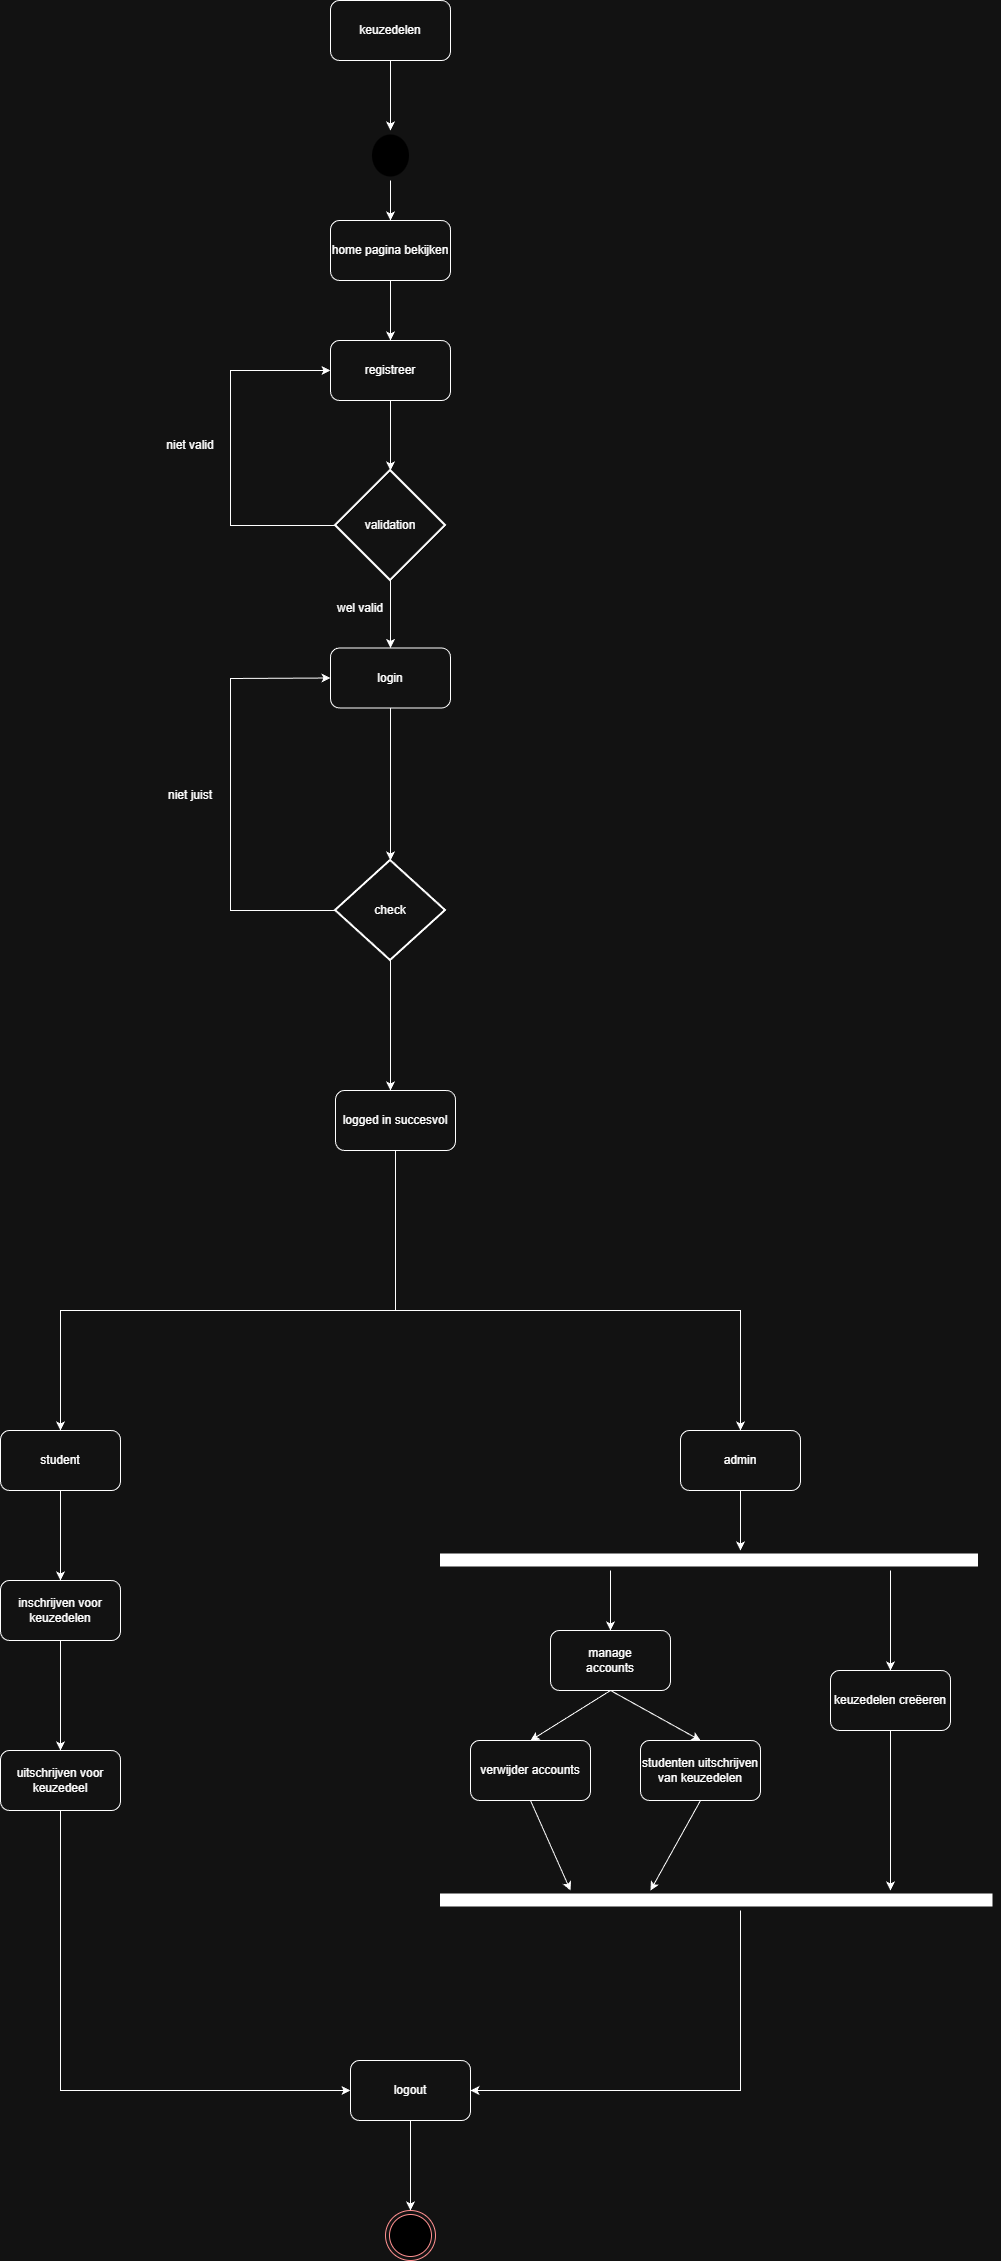

The diagram above was exported from draw.io. Its source (the exported page's mxGraphModel, read from the mxfile embedded in the PNG):
<mxGraphModel dx="552" dy="707" grid="1" gridSize="10" guides="1" tooltips="1" connect="1" arrows="1" fold="1" page="1" pageScale="1" pageWidth="827" pageHeight="1169" math="0" shadow="0">
  <root>
    <mxCell id="0" />
    <mxCell id="1" parent="0" />
    <mxCell id="SwBG-pK_5HjEcEeJAFZk-135" parent="1" style="rounded=1;whiteSpace=wrap;html=1;" value="keuzedelen" vertex="1">
      <mxGeometry height="60" width="120" x="1420" y="560" as="geometry" />
    </mxCell>
    <mxCell id="SwBG-pK_5HjEcEeJAFZk-136" edge="1" parent="1" source="SwBG-pK_5HjEcEeJAFZk-135" style="endArrow=classic;html=1;rounded=0;exitX=0.5;exitY=1;exitDx=0;exitDy=0;entryX=0.5;entryY=0;entryDx=0;entryDy=0;" target="SwBG-pK_5HjEcEeJAFZk-137" value="">
      <mxGeometry height="50" relative="1" width="50" as="geometry">
        <mxPoint x="1450" y="800" as="sourcePoint" />
        <mxPoint x="1480" y="700" as="targetPoint" />
      </mxGeometry>
    </mxCell>
    <mxCell id="SwBG-pK_5HjEcEeJAFZk-137" parent="1" style="ellipse;html=1;shape=endState;fillColor=light-dark(#000000,#000000);strokeColor=light-dark(#FF0000,transparent);" value="" vertex="1">
      <mxGeometry height="50" width="45" x="1457.5" y="690" as="geometry" />
    </mxCell>
    <mxCell id="SwBG-pK_5HjEcEeJAFZk-139" parent="1" style="rounded=1;whiteSpace=wrap;html=1;" value="registreer" vertex="1">
      <mxGeometry height="60" width="120" x="1420" y="900" as="geometry" />
    </mxCell>
    <mxCell id="SwBG-pK_5HjEcEeJAFZk-140" parent="1" style="rounded=1;whiteSpace=wrap;html=1;" value="login" vertex="1">
      <mxGeometry height="60" width="120" x="1420" y="1207.5" as="geometry" />
    </mxCell>
    <mxCell id="SwBG-pK_5HjEcEeJAFZk-141" edge="1" parent="1" source="SwBG-pK_5HjEcEeJAFZk-139" style="endArrow=classic;html=1;rounded=0;exitX=0.5;exitY=1;exitDx=0;exitDy=0;entryX=0.5;entryY=0;entryDx=0;entryDy=0;entryPerimeter=0;" target="SwBG-pK_5HjEcEeJAFZk-168" value="">
      <mxGeometry height="50" relative="1" width="50" as="geometry">
        <mxPoint x="1400" y="980" as="sourcePoint" />
        <mxPoint x="1480" y="1000" as="targetPoint" />
      </mxGeometry>
    </mxCell>
    <mxCell id="SwBG-pK_5HjEcEeJAFZk-162" parent="1" style="rounded=1;whiteSpace=wrap;html=1;" value="home pagina bekijken" vertex="1">
      <mxGeometry height="60" width="120" x="1420" y="780" as="geometry" />
    </mxCell>
    <mxCell id="SwBG-pK_5HjEcEeJAFZk-163" edge="1" parent="1" source="SwBG-pK_5HjEcEeJAFZk-137" style="endArrow=classic;html=1;rounded=0;exitX=0.5;exitY=1;exitDx=0;exitDy=0;entryX=0.5;entryY=0;entryDx=0;entryDy=0;" target="SwBG-pK_5HjEcEeJAFZk-162" value="">
      <mxGeometry height="50" relative="1" width="50" as="geometry">
        <mxPoint x="1140" y="1000" as="sourcePoint" />
        <mxPoint x="1190" y="950" as="targetPoint" />
      </mxGeometry>
    </mxCell>
    <mxCell id="SwBG-pK_5HjEcEeJAFZk-164" edge="1" parent="1" source="SwBG-pK_5HjEcEeJAFZk-162" style="endArrow=classic;html=1;rounded=0;exitX=0.5;exitY=1;exitDx=0;exitDy=0;entryX=0.5;entryY=0;entryDx=0;entryDy=0;" target="SwBG-pK_5HjEcEeJAFZk-139" value="">
      <mxGeometry height="50" relative="1" width="50" as="geometry">
        <mxPoint x="1140" y="1000" as="sourcePoint" />
        <mxPoint x="1190" y="950" as="targetPoint" />
      </mxGeometry>
    </mxCell>
    <mxCell id="SwBG-pK_5HjEcEeJAFZk-168" parent="1" style="strokeWidth=2;html=1;shape=mxgraph.flowchart.decision;whiteSpace=wrap;" value="validation" vertex="1">
      <mxGeometry height="110" width="110" x="1425" y="1030" as="geometry" />
    </mxCell>
    <mxCell id="SwBG-pK_5HjEcEeJAFZk-169" edge="1" parent="1" source="SwBG-pK_5HjEcEeJAFZk-168" style="endArrow=classic;html=1;rounded=0;exitX=0;exitY=0.5;exitDx=0;exitDy=0;exitPerimeter=0;entryX=0;entryY=0.5;entryDx=0;entryDy=0;" target="SwBG-pK_5HjEcEeJAFZk-139" value="">
      <mxGeometry height="50" relative="1" width="50" as="geometry">
        <Array as="points">
          <mxPoint x="1320" y="1085" />
          <mxPoint x="1320" y="930" />
        </Array>
        <mxPoint x="1390" y="1140" as="sourcePoint" />
        <mxPoint x="1440" y="1090" as="targetPoint" />
      </mxGeometry>
    </mxCell>
    <mxCell id="SwBG-pK_5HjEcEeJAFZk-170" parent="1" style="text;html=1;whiteSpace=wrap;strokeColor=none;fillColor=none;align=center;verticalAlign=middle;rounded=0;" value="niet valid" vertex="1">
      <mxGeometry height="30" width="60" x="1250" y="990" as="geometry" />
    </mxCell>
    <mxCell id="SwBG-pK_5HjEcEeJAFZk-172" edge="1" parent="1" source="SwBG-pK_5HjEcEeJAFZk-168" style="endArrow=classic;html=1;rounded=0;exitX=0.5;exitY=1;exitDx=0;exitDy=0;exitPerimeter=0;entryX=0.5;entryY=0;entryDx=0;entryDy=0;" target="SwBG-pK_5HjEcEeJAFZk-140" value="">
      <mxGeometry height="50" relative="1" width="50" as="geometry">
        <mxPoint x="1380" y="1250" as="sourcePoint" />
        <mxPoint x="1430" y="1200" as="targetPoint" />
      </mxGeometry>
    </mxCell>
    <mxCell id="SwBG-pK_5HjEcEeJAFZk-173" parent="1" style="text;html=1;whiteSpace=wrap;strokeColor=none;fillColor=none;align=center;verticalAlign=middle;rounded=0;" value="wel valid" vertex="1">
      <mxGeometry height="35" width="60" x="1420" y="1150" as="geometry" />
    </mxCell>
    <mxCell id="SwBG-pK_5HjEcEeJAFZk-174" parent="1" style="strokeWidth=2;html=1;shape=mxgraph.flowchart.decision;whiteSpace=wrap;" value="check" vertex="1">
      <mxGeometry height="100" width="110" x="1425" y="1420" as="geometry" />
    </mxCell>
    <mxCell id="SwBG-pK_5HjEcEeJAFZk-175" edge="1" parent="1" source="SwBG-pK_5HjEcEeJAFZk-140" style="endArrow=classic;html=1;rounded=0;exitX=0.5;exitY=1;exitDx=0;exitDy=0;entryX=0.5;entryY=0;entryDx=0;entryDy=0;entryPerimeter=0;" target="SwBG-pK_5HjEcEeJAFZk-174" value="">
      <mxGeometry height="50" relative="1" width="50" as="geometry">
        <mxPoint x="1410" y="1300" as="sourcePoint" />
        <mxPoint x="1460" y="1250" as="targetPoint" />
      </mxGeometry>
    </mxCell>
    <mxCell id="SwBG-pK_5HjEcEeJAFZk-179" edge="1" parent="1" source="SwBG-pK_5HjEcEeJAFZk-174" style="endArrow=classic;html=1;rounded=0;exitX=0.5;exitY=1;exitDx=0;exitDy=0;exitPerimeter=0;" value="">
      <mxGeometry height="50" relative="1" width="50" as="geometry">
        <Array as="points" />
        <mxPoint x="1480" y="1520" as="sourcePoint" />
        <mxPoint x="1480" y="1650" as="targetPoint" />
      </mxGeometry>
    </mxCell>
    <mxCell id="SwBG-pK_5HjEcEeJAFZk-182" edge="1" parent="1" source="SwBG-pK_5HjEcEeJAFZk-174" style="endArrow=classic;html=1;rounded=0;exitX=0;exitY=0.5;exitDx=0;exitDy=0;exitPerimeter=0;entryX=0;entryY=0.5;entryDx=0;entryDy=0;" target="SwBG-pK_5HjEcEeJAFZk-140" value="">
      <mxGeometry height="50" relative="1" width="50" as="geometry">
        <Array as="points">
          <mxPoint x="1320" y="1470" />
          <mxPoint x="1320" y="1238" />
        </Array>
        <mxPoint x="1330" y="1420" as="sourcePoint" />
        <mxPoint x="1380" y="1370" as="targetPoint" />
      </mxGeometry>
    </mxCell>
    <mxCell id="SwBG-pK_5HjEcEeJAFZk-183" parent="1" style="text;html=1;whiteSpace=wrap;strokeColor=none;fillColor=none;align=center;verticalAlign=middle;rounded=0;" value="niet juist" vertex="1">
      <mxGeometry height="30" width="60" x="1250" y="1340" as="geometry" />
    </mxCell>
    <mxCell id="SwBG-pK_5HjEcEeJAFZk-184" parent="1" style="rounded=1;whiteSpace=wrap;html=1;" value="logged in succesvol" vertex="1">
      <mxGeometry height="60" width="120" x="1425" y="1650" as="geometry" />
    </mxCell>
    <mxCell id="SwBG-pK_5HjEcEeJAFZk-186" edge="1" parent="1" source="SwBG-pK_5HjEcEeJAFZk-184" style="endArrow=classic;html=1;rounded=0;exitX=0.5;exitY=1;exitDx=0;exitDy=0;entryX=0.5;entryY=0;entryDx=0;entryDy=0;" target="SwBG-pK_5HjEcEeJAFZk-187" value="">
      <mxGeometry height="50" relative="1" width="50" as="geometry">
        <Array as="points">
          <mxPoint x="1485" y="1870" />
          <mxPoint x="1830" y="1870" />
        </Array>
        <mxPoint x="1480" y="1800" as="sourcePoint" />
        <mxPoint x="1820" y="1990" as="targetPoint" />
      </mxGeometry>
    </mxCell>
    <mxCell id="SwBG-pK_5HjEcEeJAFZk-187" parent="1" style="rounded=1;whiteSpace=wrap;html=1;" value="admin" vertex="1">
      <mxGeometry height="60" width="120" x="1770" y="1990" as="geometry" />
    </mxCell>
    <mxCell id="SwBG-pK_5HjEcEeJAFZk-188" parent="1" style="rounded=1;whiteSpace=wrap;html=1;" value="student" vertex="1">
      <mxGeometry height="60" width="120" x="1090" y="1990" as="geometry" />
    </mxCell>
    <mxCell id="SwBG-pK_5HjEcEeJAFZk-189" edge="1" parent="1" source="SwBG-pK_5HjEcEeJAFZk-184" style="endArrow=classic;html=1;rounded=0;exitX=0.5;exitY=1;exitDx=0;exitDy=0;entryX=0.5;entryY=0;entryDx=0;entryDy=0;" target="SwBG-pK_5HjEcEeJAFZk-188" value="">
      <mxGeometry height="50" relative="1" width="50" as="geometry">
        <Array as="points">
          <mxPoint x="1485" y="1870" />
          <mxPoint x="1150" y="1870" />
        </Array>
        <mxPoint x="1490" y="1870" as="sourcePoint" />
        <mxPoint x="1420" y="1950" as="targetPoint" />
      </mxGeometry>
    </mxCell>
    <mxCell id="SwBG-pK_5HjEcEeJAFZk-191" edge="1" parent="1" style="endArrow=none;html=1;rounded=0;strokeWidth=13;strokeColor=light-dark(#000000,#FFFFFF);" value="">
      <mxGeometry height="50" relative="1" width="50" as="geometry">
        <mxPoint x="1530" y="2120" as="sourcePoint" />
        <mxPoint x="2068" y="2120" as="targetPoint" />
      </mxGeometry>
    </mxCell>
    <mxCell id="SwBG-pK_5HjEcEeJAFZk-192" edge="1" parent="1" source="SwBG-pK_5HjEcEeJAFZk-187" style="endArrow=classic;html=1;rounded=0;exitX=0.5;exitY=1;exitDx=0;exitDy=0;" value="">
      <mxGeometry height="50" relative="1" width="50" as="geometry">
        <mxPoint x="1830" y="2090" as="sourcePoint" />
        <mxPoint x="1830" y="2110" as="targetPoint" />
      </mxGeometry>
    </mxCell>
    <mxCell id="SwBG-pK_5HjEcEeJAFZk-193" parent="1" style="rounded=1;whiteSpace=wrap;html=1;" value="inschrijven voor keuzedelen" vertex="1">
      <mxGeometry height="60" width="120" x="1090" y="2140" as="geometry" />
    </mxCell>
    <mxCell id="SwBG-pK_5HjEcEeJAFZk-194" edge="1" parent="1" source="SwBG-pK_5HjEcEeJAFZk-188" style="endArrow=classic;html=1;rounded=0;entryX=0.5;entryY=0;entryDx=0;entryDy=0;exitX=0.5;exitY=1;exitDx=0;exitDy=0;" target="SwBG-pK_5HjEcEeJAFZk-193" value="">
      <mxGeometry height="50" relative="1" width="50" as="geometry">
        <mxPoint x="1150" y="2130" as="sourcePoint" />
        <mxPoint x="1400" y="2130" as="targetPoint" />
      </mxGeometry>
    </mxCell>
    <mxCell id="SwBG-pK_5HjEcEeJAFZk-196" parent="1" style="rounded=1;whiteSpace=wrap;html=1;" value="uitschrijven voor keuzedeel" vertex="1">
      <mxGeometry height="60" width="120" x="1090" y="2310" as="geometry" />
    </mxCell>
    <mxCell id="SwBG-pK_5HjEcEeJAFZk-197" edge="1" parent="1" source="SwBG-pK_5HjEcEeJAFZk-193" style="endArrow=classic;html=1;rounded=0;exitX=0.5;exitY=1;exitDx=0;exitDy=0;entryX=0.5;entryY=0;entryDx=0;entryDy=0;" target="SwBG-pK_5HjEcEeJAFZk-196" value="">
      <mxGeometry height="50" relative="1" width="50" as="geometry">
        <mxPoint x="1350" y="2380" as="sourcePoint" />
        <mxPoint x="1400" y="2330" as="targetPoint" />
      </mxGeometry>
    </mxCell>
    <mxCell id="SwBG-pK_5HjEcEeJAFZk-200" edge="1" parent="1" source="SwBG-pK_5HjEcEeJAFZk-196" style="endArrow=classic;html=1;rounded=0;entryX=0;entryY=0.5;entryDx=0;entryDy=0;exitX=0.5;exitY=1;exitDx=0;exitDy=0;" target="SwBG-pK_5HjEcEeJAFZk-201" value="">
      <mxGeometry height="50" relative="1" width="50" as="geometry">
        <Array as="points">
          <mxPoint x="1150" y="2650" />
        </Array>
        <mxPoint x="1150" y="2470" as="sourcePoint" />
        <mxPoint x="1440" y="2650" as="targetPoint" />
      </mxGeometry>
    </mxCell>
    <mxCell id="SwBG-pK_5HjEcEeJAFZk-201" parent="1" style="rounded=1;whiteSpace=wrap;html=1;" value="logout" vertex="1">
      <mxGeometry height="60" width="120" x="1440" y="2620" as="geometry" />
    </mxCell>
    <mxCell id="SwBG-pK_5HjEcEeJAFZk-203" parent="1" style="ellipse;html=1;shape=endState;fillColor=light-dark(#000000,#000000);strokeColor=#ff0000;" value="" vertex="1">
      <mxGeometry height="50" width="50" x="1475" y="2770" as="geometry" />
    </mxCell>
    <mxCell id="SwBG-pK_5HjEcEeJAFZk-204" edge="1" parent="1" source="SwBG-pK_5HjEcEeJAFZk-201" style="endArrow=classic;html=1;rounded=0;exitX=0.5;exitY=1;exitDx=0;exitDy=0;entryX=0.5;entryY=0;entryDx=0;entryDy=0;" target="SwBG-pK_5HjEcEeJAFZk-203" value="">
      <mxGeometry height="50" relative="1" width="50" as="geometry">
        <mxPoint x="1540" y="2860" as="sourcePoint" />
        <mxPoint x="1590" y="2810" as="targetPoint" />
      </mxGeometry>
    </mxCell>
    <mxCell id="SwBG-pK_5HjEcEeJAFZk-205" edge="1" parent="1" style="endArrow=none;html=1;rounded=0;strokeWidth=13;strokeColor=light-dark(#000000,#FFFFFF);" value="">
      <mxGeometry height="50" relative="1" width="50" as="geometry">
        <mxPoint x="1530" y="2460" as="sourcePoint" />
        <mxPoint x="2082.5" y="2460" as="targetPoint" />
      </mxGeometry>
    </mxCell>
    <mxCell id="SwBG-pK_5HjEcEeJAFZk-206" parent="1" style="rounded=1;whiteSpace=wrap;html=1;" value="manage&lt;div&gt;accounts&lt;/div&gt;" vertex="1">
      <mxGeometry height="60" width="120" x="1640" y="2190" as="geometry" />
    </mxCell>
    <mxCell id="SwBG-pK_5HjEcEeJAFZk-207" edge="1" parent="1" style="endArrow=classic;html=1;rounded=0;entryX=0.5;entryY=0;entryDx=0;entryDy=0;" target="SwBG-pK_5HjEcEeJAFZk-206" value="">
      <mxGeometry height="50" relative="1" width="50" as="geometry">
        <mxPoint x="1700" y="2130" as="sourcePoint" />
        <mxPoint x="1610" y="2450" as="targetPoint" />
      </mxGeometry>
    </mxCell>
    <mxCell id="SwBG-pK_5HjEcEeJAFZk-208" parent="1" style="rounded=1;whiteSpace=wrap;html=1;" value="verwijder accounts" vertex="1">
      <mxGeometry height="60" width="120" x="1560" y="2300" as="geometry" />
    </mxCell>
    <mxCell id="SwBG-pK_5HjEcEeJAFZk-209" edge="1" parent="1" source="SwBG-pK_5HjEcEeJAFZk-206" style="endArrow=classic;html=1;rounded=0;exitX=0.5;exitY=1;exitDx=0;exitDy=0;entryX=0.5;entryY=0;entryDx=0;entryDy=0;" target="SwBG-pK_5HjEcEeJAFZk-208" value="">
      <mxGeometry height="50" relative="1" width="50" as="geometry">
        <mxPoint x="1560" y="2500" as="sourcePoint" />
        <mxPoint x="1610" y="2450" as="targetPoint" />
      </mxGeometry>
    </mxCell>
    <mxCell id="SwBG-pK_5HjEcEeJAFZk-210" parent="1" style="rounded=1;whiteSpace=wrap;html=1;" value="studenten uitschrijven van keuzedelen" vertex="1">
      <mxGeometry height="60" width="120" x="1730" y="2300" as="geometry" />
    </mxCell>
    <mxCell id="SwBG-pK_5HjEcEeJAFZk-211" edge="1" parent="1" style="endArrow=classic;html=1;rounded=0;entryX=0.5;entryY=0;entryDx=0;entryDy=0;" target="SwBG-pK_5HjEcEeJAFZk-210" value="">
      <mxGeometry height="50" relative="1" width="50" as="geometry">
        <mxPoint x="1700" y="2250" as="sourcePoint" />
        <mxPoint x="1610" y="2450" as="targetPoint" />
      </mxGeometry>
    </mxCell>
    <mxCell id="SwBG-pK_5HjEcEeJAFZk-212" edge="1" parent="1" source="SwBG-pK_5HjEcEeJAFZk-210" style="endArrow=classic;html=1;rounded=0;exitX=0.5;exitY=1;exitDx=0;exitDy=0;" value="">
      <mxGeometry height="50" relative="1" width="50" as="geometry">
        <mxPoint x="1560" y="2500" as="sourcePoint" />
        <mxPoint x="1740" y="2450" as="targetPoint" />
      </mxGeometry>
    </mxCell>
    <mxCell id="SwBG-pK_5HjEcEeJAFZk-213" edge="1" parent="1" source="SwBG-pK_5HjEcEeJAFZk-208" style="endArrow=classic;html=1;rounded=0;exitX=0.5;exitY=1;exitDx=0;exitDy=0;" value="">
      <mxGeometry height="50" relative="1" width="50" as="geometry">
        <mxPoint x="1560" y="2500" as="sourcePoint" />
        <mxPoint x="1660" y="2450" as="targetPoint" />
      </mxGeometry>
    </mxCell>
    <mxCell id="SwBG-pK_5HjEcEeJAFZk-214" parent="1" style="rounded=1;whiteSpace=wrap;html=1;" value="keuzedelen creëeren" vertex="1">
      <mxGeometry height="60" width="120" x="1920" y="2230" as="geometry" />
    </mxCell>
    <mxCell id="SwBG-pK_5HjEcEeJAFZk-215" edge="1" parent="1" source="SwBG-pK_5HjEcEeJAFZk-214" style="endArrow=classic;html=1;rounded=0;exitX=0.5;exitY=1;exitDx=0;exitDy=0;" value="">
      <mxGeometry height="50" relative="1" width="50" as="geometry">
        <mxPoint x="1480" y="2420" as="sourcePoint" />
        <mxPoint x="1980" y="2450" as="targetPoint" />
      </mxGeometry>
    </mxCell>
    <mxCell id="SwBG-pK_5HjEcEeJAFZk-216" edge="1" parent="1" style="endArrow=classic;html=1;rounded=0;entryX=0.5;entryY=0;entryDx=0;entryDy=0;" target="SwBG-pK_5HjEcEeJAFZk-214" value="">
      <mxGeometry height="50" relative="1" width="50" as="geometry">
        <mxPoint x="1980" y="2130" as="sourcePoint" />
        <mxPoint x="1530" y="2370" as="targetPoint" />
      </mxGeometry>
    </mxCell>
    <mxCell id="SwBG-pK_5HjEcEeJAFZk-217" edge="1" parent="1" style="endArrow=classic;html=1;rounded=0;entryX=1;entryY=0.5;entryDx=0;entryDy=0;" target="SwBG-pK_5HjEcEeJAFZk-201" value="">
      <mxGeometry height="50" relative="1" width="50" as="geometry">
        <Array as="points">
          <mxPoint x="1830" y="2650" />
        </Array>
        <mxPoint x="1830" y="2470" as="sourcePoint" />
        <mxPoint x="1670" y="2490" as="targetPoint" />
      </mxGeometry>
    </mxCell>
  </root>
</mxGraphModel>